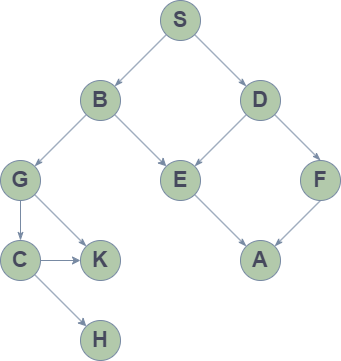

The diagram above was exported from draw.io. Its source (the exported page's mxGraphModel, read from the mxfile embedded in the PNG):
<mxGraphModel dx="1101" dy="985" grid="1" gridSize="10" guides="1" tooltips="1" connect="1" arrows="1" fold="1" page="1" pageScale="1" pageWidth="850" pageHeight="1100" math="0" shadow="0">
  <root>
    <mxCell id="QFZf54XE6RCMcmHTpmvz-0" />
    <mxCell id="QFZf54XE6RCMcmHTpmvz-1" parent="QFZf54XE6RCMcmHTpmvz-0" />
    <mxCell id="QFZf54XE6RCMcmHTpmvz-2" style="rounded=0;orthogonalLoop=1;jettySize=auto;html=1;exitX=0;exitY=1;exitDx=0;exitDy=0;entryX=1;entryY=0;entryDx=0;entryDy=0;fontSize=22;endArrow=classicThin;endFill=1;strokeColor=#788AA3;fontColor=default;labelBackgroundColor=none;fontStyle=1" edge="1" parent="QFZf54XE6RCMcmHTpmvz-1" source="QFZf54XE6RCMcmHTpmvz-3" target="QFZf54XE6RCMcmHTpmvz-5">
      <mxGeometry relative="1" as="geometry" />
    </mxCell>
    <mxCell id="QFZf54XE6RCMcmHTpmvz-3" value="&lt;font style=&quot;font-size: 22px;&quot;&gt;&lt;span style=&quot;font-size: 22px;&quot;&gt;S&lt;/span&gt;&lt;/font&gt;" style="ellipse;whiteSpace=wrap;html=1;aspect=fixed;fillColor=#B2C9AB;strokeColor=#788AA3;fontColor=#46495D;labelBackgroundColor=none;fontSize=22;fontStyle=1" vertex="1" parent="QFZf54XE6RCMcmHTpmvz-1">
      <mxGeometry x="380" y="140" width="40" height="40" as="geometry" />
    </mxCell>
    <mxCell id="QFZf54XE6RCMcmHTpmvz-4" style="edgeStyle=none;rounded=0;orthogonalLoop=1;jettySize=auto;html=1;exitX=1;exitY=1;exitDx=0;exitDy=0;entryX=0;entryY=0;entryDx=0;entryDy=0;strokeColor=#788AA3;startArrow=none;startFill=0;labelBackgroundColor=none;fontColor=default;fontSize=22;fontStyle=1" edge="1" parent="QFZf54XE6RCMcmHTpmvz-1" source="QFZf54XE6RCMcmHTpmvz-5" target="QFZf54XE6RCMcmHTpmvz-14">
      <mxGeometry relative="1" as="geometry" />
    </mxCell>
    <mxCell id="QFZf54XE6RCMcmHTpmvz-5" value="&lt;font style=&quot;font-size: 22px;&quot;&gt;&lt;span style=&quot;font-size: 22px;&quot;&gt;B&lt;/span&gt;&lt;/font&gt;" style="ellipse;whiteSpace=wrap;html=1;aspect=fixed;fillColor=#B2C9AB;strokeColor=#788AA3;fontColor=#46495D;labelBackgroundColor=none;fontSize=22;fontStyle=1" vertex="1" parent="QFZf54XE6RCMcmHTpmvz-1">
      <mxGeometry x="300" y="220" width="40" height="40" as="geometry" />
    </mxCell>
    <mxCell id="QFZf54XE6RCMcmHTpmvz-6" value="D" style="ellipse;whiteSpace=wrap;html=1;aspect=fixed;fillColor=#B2C9AB;strokeColor=#788AA3;fontColor=#46495D;labelBackgroundColor=none;fontSize=22;fontStyle=1" vertex="1" parent="QFZf54XE6RCMcmHTpmvz-1">
      <mxGeometry x="460" y="220" width="40" height="40" as="geometry" />
    </mxCell>
    <mxCell id="QFZf54XE6RCMcmHTpmvz-7" style="edgeStyle=orthogonalEdgeStyle;rounded=0;orthogonalLoop=1;jettySize=auto;html=1;exitX=0.5;exitY=1;exitDx=0;exitDy=0;entryX=0.5;entryY=0;entryDx=0;entryDy=0;endArrow=classicThin;endFill=1;labelBackgroundColor=none;strokeColor=#788AA3;fontColor=default;fontSize=22;fontStyle=1" edge="1" parent="QFZf54XE6RCMcmHTpmvz-1" source="QFZf54XE6RCMcmHTpmvz-8" target="QFZf54XE6RCMcmHTpmvz-11">
      <mxGeometry relative="1" as="geometry" />
    </mxCell>
    <mxCell id="QFZf54XE6RCMcmHTpmvz-8" value="&lt;font style=&quot;font-size: 22px;&quot;&gt;&lt;span style=&quot;font-size: 22px;&quot;&gt;G&lt;/span&gt;&lt;/font&gt;" style="ellipse;whiteSpace=wrap;html=1;aspect=fixed;fillColor=#B2C9AB;strokeColor=#788AA3;fontColor=#46495D;labelBackgroundColor=none;fontSize=22;fontStyle=1" vertex="1" parent="QFZf54XE6RCMcmHTpmvz-1">
      <mxGeometry x="220" y="300" width="40" height="40" as="geometry" />
    </mxCell>
    <mxCell id="QFZf54XE6RCMcmHTpmvz-9" style="edgeStyle=none;rounded=0;orthogonalLoop=1;jettySize=auto;html=1;exitX=1;exitY=0.5;exitDx=0;exitDy=0;strokeColor=#788AA3;startArrow=none;startFill=0;labelBackgroundColor=none;fontColor=default;fontSize=22;fontStyle=1" edge="1" parent="QFZf54XE6RCMcmHTpmvz-1" source="QFZf54XE6RCMcmHTpmvz-11" target="QFZf54XE6RCMcmHTpmvz-13">
      <mxGeometry relative="1" as="geometry" />
    </mxCell>
    <mxCell id="QFZf54XE6RCMcmHTpmvz-10" style="edgeStyle=none;rounded=0;orthogonalLoop=1;jettySize=auto;html=1;exitX=1;exitY=1;exitDx=0;exitDy=0;strokeColor=#788AA3;startArrow=none;startFill=0;entryX=0;entryY=0;entryDx=0;entryDy=0;labelBackgroundColor=none;fontColor=default;fontSize=22;fontStyle=1" edge="1" parent="QFZf54XE6RCMcmHTpmvz-1" source="QFZf54XE6RCMcmHTpmvz-11" target="QFZf54XE6RCMcmHTpmvz-12">
      <mxGeometry relative="1" as="geometry">
        <mxPoint x="380" y="510" as="targetPoint" />
      </mxGeometry>
    </mxCell>
    <mxCell id="QFZf54XE6RCMcmHTpmvz-11" value="&lt;font style=&quot;font-size: 22px;&quot;&gt;&lt;span style=&quot;font-size: 22px;&quot;&gt;C&lt;/span&gt;&lt;/font&gt;" style="ellipse;whiteSpace=wrap;html=1;aspect=fixed;fillColor=#B2C9AB;strokeColor=#788AA3;fontColor=#46495D;labelBackgroundColor=none;fontSize=22;fontStyle=1" vertex="1" parent="QFZf54XE6RCMcmHTpmvz-1">
      <mxGeometry x="220" y="380" width="40" height="40" as="geometry" />
    </mxCell>
    <mxCell id="QFZf54XE6RCMcmHTpmvz-12" value="H" style="ellipse;whiteSpace=wrap;html=1;aspect=fixed;fillColor=#B2C9AB;strokeColor=#788AA3;fontColor=#46495D;labelBackgroundColor=none;fontSize=22;fontStyle=1" vertex="1" parent="QFZf54XE6RCMcmHTpmvz-1">
      <mxGeometry x="300" y="460" width="40" height="40" as="geometry" />
    </mxCell>
    <mxCell id="QFZf54XE6RCMcmHTpmvz-13" value="K" style="ellipse;whiteSpace=wrap;html=1;aspect=fixed;fillColor=#B2C9AB;strokeColor=#788AA3;fontColor=#46495D;labelBackgroundColor=none;fontSize=22;fontStyle=1" vertex="1" parent="QFZf54XE6RCMcmHTpmvz-1">
      <mxGeometry x="300" y="380" width="40" height="40" as="geometry" />
    </mxCell>
    <mxCell id="QFZf54XE6RCMcmHTpmvz-14" value="&lt;font style=&quot;font-size: 22px;&quot;&gt;&lt;span style=&quot;font-size: 22px;&quot;&gt;E&lt;/span&gt;&lt;/font&gt;" style="ellipse;whiteSpace=wrap;html=1;aspect=fixed;fillColor=#B2C9AB;strokeColor=#788AA3;fontColor=#46495D;labelBackgroundColor=none;fontSize=22;fontStyle=1" vertex="1" parent="QFZf54XE6RCMcmHTpmvz-1">
      <mxGeometry x="380" y="300" width="40" height="40" as="geometry" />
    </mxCell>
    <mxCell id="QFZf54XE6RCMcmHTpmvz-15" value="&lt;font style=&quot;font-size: 22px;&quot;&gt;&lt;span style=&quot;font-size: 22px;&quot;&gt;F&lt;/span&gt;&lt;/font&gt;" style="ellipse;whiteSpace=wrap;html=1;aspect=fixed;fillColor=#B2C9AB;strokeColor=#788AA3;fontColor=#46495D;labelBackgroundColor=none;fontSize=22;fontStyle=1" vertex="1" parent="QFZf54XE6RCMcmHTpmvz-1">
      <mxGeometry x="520" y="300" width="40" height="40" as="geometry" />
    </mxCell>
    <mxCell id="QFZf54XE6RCMcmHTpmvz-16" style="rounded=0;orthogonalLoop=1;jettySize=auto;html=1;exitX=1;exitY=1;exitDx=0;exitDy=0;fontSize=22;endArrow=classicThin;endFill=1;strokeColor=#788AA3;fontColor=default;entryX=0;entryY=0;entryDx=0;entryDy=0;labelBackgroundColor=none;fontStyle=1" edge="1" parent="QFZf54XE6RCMcmHTpmvz-1" source="QFZf54XE6RCMcmHTpmvz-3" target="QFZf54XE6RCMcmHTpmvz-6">
      <mxGeometry relative="1" as="geometry">
        <mxPoint x="395.85786437626894" y="224.14213562373106" as="sourcePoint" />
        <mxPoint x="490" y="190" as="targetPoint" />
      </mxGeometry>
    </mxCell>
    <mxCell id="QFZf54XE6RCMcmHTpmvz-17" style="rounded=0;orthogonalLoop=1;jettySize=auto;html=1;exitX=0;exitY=1;exitDx=0;exitDy=0;entryX=1;entryY=0;entryDx=0;entryDy=0;fontSize=22;endArrow=classicThin;endFill=1;strokeColor=#788AA3;fontColor=default;labelBackgroundColor=none;fontStyle=1" edge="1" parent="QFZf54XE6RCMcmHTpmvz-1" source="QFZf54XE6RCMcmHTpmvz-5" target="QFZf54XE6RCMcmHTpmvz-8">
      <mxGeometry relative="1" as="geometry">
        <mxPoint x="405.85786437626894" y="234.14213562373106" as="sourcePoint" />
        <mxPoint x="354.14213562373106" y="245.85786437626894" as="targetPoint" />
      </mxGeometry>
    </mxCell>
    <mxCell id="QFZf54XE6RCMcmHTpmvz-18" style="rounded=0;orthogonalLoop=1;jettySize=auto;html=1;exitX=1;exitY=1;exitDx=0;exitDy=0;fontSize=22;endArrow=classicThin;endFill=1;strokeColor=#788AA3;fontColor=default;entryX=0;entryY=0;entryDx=0;entryDy=0;labelBackgroundColor=none;fontStyle=1" edge="1" parent="QFZf54XE6RCMcmHTpmvz-1" source="QFZf54XE6RCMcmHTpmvz-8" target="QFZf54XE6RCMcmHTpmvz-13">
      <mxGeometry relative="1" as="geometry">
        <mxPoint x="250" y="430" as="sourcePoint" />
        <mxPoint x="330" y="360" as="targetPoint" />
      </mxGeometry>
    </mxCell>
    <mxCell id="QFZf54XE6RCMcmHTpmvz-19" style="rounded=0;orthogonalLoop=1;jettySize=auto;html=1;exitX=0;exitY=1;exitDx=0;exitDy=0;fontSize=22;endArrow=classicThin;endFill=1;strokeColor=#788AA3;entryX=1;entryY=0;entryDx=0;entryDy=0;fontColor=default;labelBackgroundColor=none;fontStyle=1" edge="1" parent="QFZf54XE6RCMcmHTpmvz-1" source="QFZf54XE6RCMcmHTpmvz-6" target="QFZf54XE6RCMcmHTpmvz-14">
      <mxGeometry relative="1" as="geometry">
        <mxPoint x="315.85786437626894" y="395.85786437626894" as="sourcePoint" />
        <mxPoint x="264.14213562373106" y="344.14213562373106" as="targetPoint" />
      </mxGeometry>
    </mxCell>
    <mxCell id="QFZf54XE6RCMcmHTpmvz-20" style="rounded=0;orthogonalLoop=1;jettySize=auto;html=1;exitX=1;exitY=1;exitDx=0;exitDy=0;fontSize=22;endArrow=classicThin;endFill=1;strokeColor=#788AA3;entryX=0.5;entryY=0;entryDx=0;entryDy=0;fontColor=default;labelBackgroundColor=none;fontStyle=1" edge="1" parent="QFZf54XE6RCMcmHTpmvz-1" source="QFZf54XE6RCMcmHTpmvz-6" target="QFZf54XE6RCMcmHTpmvz-15">
      <mxGeometry relative="1" as="geometry">
        <mxPoint x="475.85786437626894" y="264.14213562373106" as="sourcePoint" />
        <mxPoint x="424.14213562373106" y="315.85786437626894" as="targetPoint" />
      </mxGeometry>
    </mxCell>
    <mxCell id="QFZf54XE6RCMcmHTpmvz-21" value="A" style="ellipse;whiteSpace=wrap;html=1;aspect=fixed;fillColor=#B2C9AB;strokeColor=#788AA3;fontColor=#46495D;labelBackgroundColor=none;fontSize=22;fontStyle=1" vertex="1" parent="QFZf54XE6RCMcmHTpmvz-1">
      <mxGeometry x="460" y="380" width="40" height="40" as="geometry" />
    </mxCell>
    <mxCell id="QFZf54XE6RCMcmHTpmvz-22" style="rounded=0;orthogonalLoop=1;jettySize=auto;html=1;exitX=1;exitY=1;exitDx=0;exitDy=0;fontSize=22;endArrow=classicThin;endFill=1;strokeColor=#788AA3;entryX=0;entryY=0;entryDx=0;entryDy=0;fontColor=default;labelBackgroundColor=none;fontStyle=1" edge="1" parent="QFZf54XE6RCMcmHTpmvz-1" source="QFZf54XE6RCMcmHTpmvz-14" target="QFZf54XE6RCMcmHTpmvz-21">
      <mxGeometry relative="1" as="geometry">
        <mxPoint x="475.85786437626894" y="264.14213562373106" as="sourcePoint" />
        <mxPoint x="424.14213562373106" y="315.85786437626894" as="targetPoint" />
      </mxGeometry>
    </mxCell>
    <mxCell id="QFZf54XE6RCMcmHTpmvz-23" style="rounded=0;orthogonalLoop=1;jettySize=auto;html=1;exitX=0.5;exitY=1;exitDx=0;exitDy=0;fontSize=22;endArrow=classicThin;endFill=1;strokeColor=#788AA3;entryX=1;entryY=0;entryDx=0;entryDy=0;fontColor=default;labelBackgroundColor=none;fontStyle=1" edge="1" parent="QFZf54XE6RCMcmHTpmvz-1" source="QFZf54XE6RCMcmHTpmvz-15" target="QFZf54XE6RCMcmHTpmvz-21">
      <mxGeometry relative="1" as="geometry">
        <mxPoint x="424.14213562373106" y="344.14213562373106" as="sourcePoint" />
        <mxPoint x="475.85786437626894" y="395.85786437626894" as="targetPoint" />
      </mxGeometry>
    </mxCell>
  </root>
</mxGraphModel>